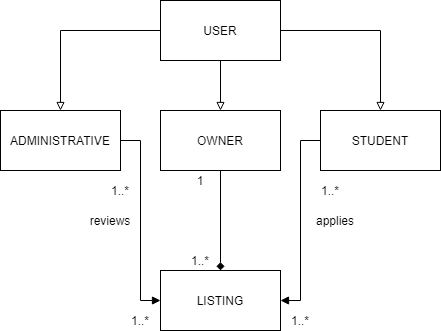

The diagram above was exported from draw.io. Its source (the exported page's mxGraphModel, read from the mxfile embedded in the PNG):
<mxGraphModel dx="1422" dy="794" grid="1" gridSize="10" guides="1" tooltips="1" connect="1" arrows="1" fold="1" page="1" pageScale="1" pageWidth="850" pageHeight="1100" math="0" shadow="0">
  <root>
    <mxCell id="0" />
    <mxCell id="1" parent="0" />
    <mxCell id="WuKqpHRPPfJnDH_Np7Xs-5" style="edgeStyle=orthogonalEdgeStyle;rounded=0;orthogonalLoop=1;jettySize=auto;html=1;exitX=0.5;exitY=1;exitDx=0;exitDy=0;entryX=0.5;entryY=0;entryDx=0;entryDy=0;endArrow=block;endFill=0;" parent="1" source="WuKqpHRPPfJnDH_Np7Xs-1" target="WuKqpHRPPfJnDH_Np7Xs-3" edge="1">
      <mxGeometry relative="1" as="geometry" />
    </mxCell>
    <mxCell id="WuKqpHRPPfJnDH_Np7Xs-6" style="edgeStyle=orthogonalEdgeStyle;rounded=0;orthogonalLoop=1;jettySize=auto;html=1;entryX=0.5;entryY=0;entryDx=0;entryDy=0;endArrow=block;endFill=0;" parent="1" source="WuKqpHRPPfJnDH_Np7Xs-1" target="WuKqpHRPPfJnDH_Np7Xs-4" edge="1">
      <mxGeometry relative="1" as="geometry" />
    </mxCell>
    <mxCell id="WuKqpHRPPfJnDH_Np7Xs-7" style="edgeStyle=orthogonalEdgeStyle;rounded=0;orthogonalLoop=1;jettySize=auto;html=1;entryX=0.5;entryY=0;entryDx=0;entryDy=0;endArrow=block;endFill=0;" parent="1" source="WuKqpHRPPfJnDH_Np7Xs-1" target="WuKqpHRPPfJnDH_Np7Xs-2" edge="1">
      <mxGeometry relative="1" as="geometry" />
    </mxCell>
    <mxCell id="WuKqpHRPPfJnDH_Np7Xs-1" value="USER" style="rounded=0;whiteSpace=wrap;html=1;" parent="1" vertex="1">
      <mxGeometry x="230" y="80" width="120" height="60" as="geometry" />
    </mxCell>
    <mxCell id="WuKqpHRPPfJnDH_Np7Xs-11" style="edgeStyle=orthogonalEdgeStyle;rounded=0;orthogonalLoop=1;jettySize=auto;html=1;entryX=0;entryY=0.5;entryDx=0;entryDy=0;endArrow=block;endFill=1;" parent="1" source="WuKqpHRPPfJnDH_Np7Xs-2" target="WuKqpHRPPfJnDH_Np7Xs-8" edge="1">
      <mxGeometry relative="1" as="geometry" />
    </mxCell>
    <mxCell id="WuKqpHRPPfJnDH_Np7Xs-2" value="ADMINISTRATIVE" style="rounded=0;whiteSpace=wrap;html=1;" parent="1" vertex="1">
      <mxGeometry x="70" y="190" width="120" height="60" as="geometry" />
    </mxCell>
    <mxCell id="WuKqpHRPPfJnDH_Np7Xs-9" style="edgeStyle=orthogonalEdgeStyle;rounded=0;orthogonalLoop=1;jettySize=auto;html=1;endArrow=diamond;endFill=1;" parent="1" source="WuKqpHRPPfJnDH_Np7Xs-3" target="WuKqpHRPPfJnDH_Np7Xs-8" edge="1">
      <mxGeometry relative="1" as="geometry" />
    </mxCell>
    <mxCell id="WuKqpHRPPfJnDH_Np7Xs-3" value="OWNER" style="rounded=0;whiteSpace=wrap;html=1;" parent="1" vertex="1">
      <mxGeometry x="230" y="190" width="120" height="60" as="geometry" />
    </mxCell>
    <mxCell id="WuKqpHRPPfJnDH_Np7Xs-10" style="edgeStyle=orthogonalEdgeStyle;rounded=0;orthogonalLoop=1;jettySize=auto;html=1;entryX=1;entryY=0.5;entryDx=0;entryDy=0;endArrow=block;endFill=1;" parent="1" source="WuKqpHRPPfJnDH_Np7Xs-4" target="WuKqpHRPPfJnDH_Np7Xs-8" edge="1">
      <mxGeometry relative="1" as="geometry" />
    </mxCell>
    <mxCell id="WuKqpHRPPfJnDH_Np7Xs-4" value="STUDENT" style="rounded=0;whiteSpace=wrap;html=1;" parent="1" vertex="1">
      <mxGeometry x="390" y="190" width="120" height="60" as="geometry" />
    </mxCell>
    <mxCell id="WuKqpHRPPfJnDH_Np7Xs-8" value="LISTING" style="rounded=0;whiteSpace=wrap;html=1;" parent="1" vertex="1">
      <mxGeometry x="230" y="350" width="120" height="60" as="geometry" />
    </mxCell>
    <mxCell id="WuKqpHRPPfJnDH_Np7Xs-12" value="reviews" style="text;html=1;strokeColor=none;fillColor=none;align=center;verticalAlign=middle;whiteSpace=wrap;rounded=0;" parent="1" vertex="1">
      <mxGeometry x="160" y="290" width="40" height="20" as="geometry" />
    </mxCell>
    <mxCell id="WuKqpHRPPfJnDH_Np7Xs-13" value="applies" style="text;html=1;strokeColor=none;fillColor=none;align=center;verticalAlign=middle;whiteSpace=wrap;rounded=0;" parent="1" vertex="1">
      <mxGeometry x="385" y="290" width="40" height="20" as="geometry" />
    </mxCell>
    <mxCell id="WuKqpHRPPfJnDH_Np7Xs-14" value="1" style="text;html=1;strokeColor=none;fillColor=none;align=center;verticalAlign=middle;whiteSpace=wrap;rounded=0;" parent="1" vertex="1">
      <mxGeometry x="250" y="250" width="40" height="20" as="geometry" />
    </mxCell>
    <mxCell id="WuKqpHRPPfJnDH_Np7Xs-15" value="1..*" style="text;html=1;strokeColor=none;fillColor=none;align=center;verticalAlign=middle;whiteSpace=wrap;rounded=0;" parent="1" vertex="1">
      <mxGeometry x="250" y="330" width="40" height="20" as="geometry" />
    </mxCell>
    <mxCell id="WuKqpHRPPfJnDH_Np7Xs-16" value="1..*" style="text;html=1;strokeColor=none;fillColor=none;align=center;verticalAlign=middle;whiteSpace=wrap;rounded=0;" parent="1" vertex="1">
      <mxGeometry x="380" y="260" width="40" height="20" as="geometry" />
    </mxCell>
    <mxCell id="WuKqpHRPPfJnDH_Np7Xs-17" value="1..*" style="text;html=1;strokeColor=none;fillColor=none;align=center;verticalAlign=middle;whiteSpace=wrap;rounded=0;" parent="1" vertex="1">
      <mxGeometry x="350" y="390" width="40" height="20" as="geometry" />
    </mxCell>
    <mxCell id="WuKqpHRPPfJnDH_Np7Xs-19" value="1..*" style="text;html=1;strokeColor=none;fillColor=none;align=center;verticalAlign=middle;whiteSpace=wrap;rounded=0;" parent="1" vertex="1">
      <mxGeometry x="190" y="390" width="40" height="20" as="geometry" />
    </mxCell>
    <mxCell id="WuKqpHRPPfJnDH_Np7Xs-20" value="1..*" style="text;html=1;strokeColor=none;fillColor=none;align=center;verticalAlign=middle;whiteSpace=wrap;rounded=0;" parent="1" vertex="1">
      <mxGeometry x="170" y="260" width="40" height="20" as="geometry" />
    </mxCell>
  </root>
</mxGraphModel>